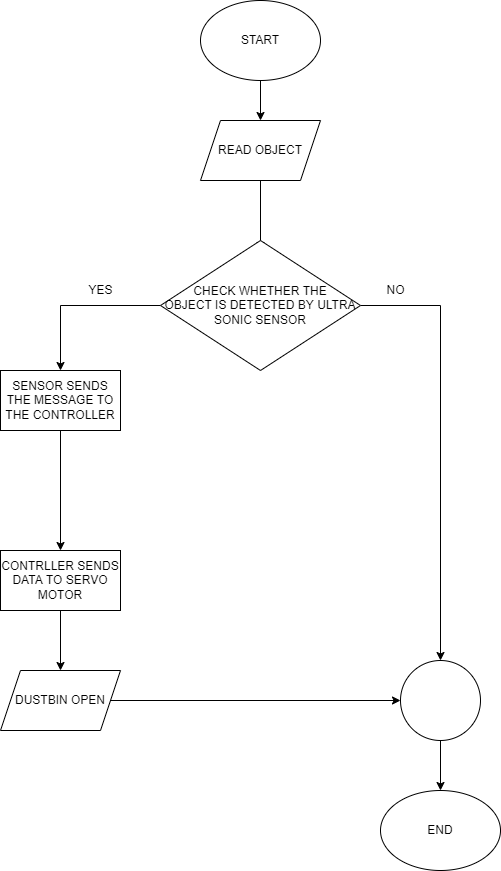

The diagram above was exported from draw.io. Its source (the exported page's mxGraphModel, read from the mxfile embedded in the PNG):
<mxGraphModel dx="868" dy="450" grid="1" gridSize="10" guides="1" tooltips="1" connect="1" arrows="1" fold="1" page="1" pageScale="1" pageWidth="850" pageHeight="1100" math="0" shadow="0">
  <root>
    <mxCell id="0" />
    <mxCell id="1" parent="0" />
    <mxCell id="5uptTlGV-WCWOt9mXkic-10" style="edgeStyle=orthogonalEdgeStyle;rounded=0;orthogonalLoop=1;jettySize=auto;html=1;exitX=0.5;exitY=1;exitDx=0;exitDy=0;entryX=0.5;entryY=0;entryDx=0;entryDy=0;" edge="1" parent="1" source="5uptTlGV-WCWOt9mXkic-1" target="5uptTlGV-WCWOt9mXkic-2">
      <mxGeometry relative="1" as="geometry" />
    </mxCell>
    <mxCell id="5uptTlGV-WCWOt9mXkic-1" value="START" style="ellipse;whiteSpace=wrap;html=1;" vertex="1" parent="1">
      <mxGeometry x="350" y="10" width="120" height="80" as="geometry" />
    </mxCell>
    <mxCell id="5uptTlGV-WCWOt9mXkic-11" style="edgeStyle=orthogonalEdgeStyle;rounded=0;orthogonalLoop=1;jettySize=auto;html=1;" edge="1" parent="1" source="5uptTlGV-WCWOt9mXkic-2">
      <mxGeometry relative="1" as="geometry">
        <mxPoint x="410" y="260" as="targetPoint" />
      </mxGeometry>
    </mxCell>
    <mxCell id="5uptTlGV-WCWOt9mXkic-2" value="READ OBJECT" style="shape=parallelogram;perimeter=parallelogramPerimeter;whiteSpace=wrap;html=1;fixedSize=1;" vertex="1" parent="1">
      <mxGeometry x="350" y="130" width="120" height="60" as="geometry" />
    </mxCell>
    <mxCell id="5uptTlGV-WCWOt9mXkic-16" style="edgeStyle=orthogonalEdgeStyle;rounded=0;orthogonalLoop=1;jettySize=auto;html=1;exitX=1;exitY=0.5;exitDx=0;exitDy=0;entryX=0.5;entryY=0;entryDx=0;entryDy=0;" edge="1" parent="1" source="5uptTlGV-WCWOt9mXkic-3" target="5uptTlGV-WCWOt9mXkic-12">
      <mxGeometry relative="1" as="geometry" />
    </mxCell>
    <mxCell id="5uptTlGV-WCWOt9mXkic-20" style="edgeStyle=orthogonalEdgeStyle;rounded=0;orthogonalLoop=1;jettySize=auto;html=1;entryX=0.5;entryY=0;entryDx=0;entryDy=0;" edge="1" parent="1" source="5uptTlGV-WCWOt9mXkic-3" target="5uptTlGV-WCWOt9mXkic-4">
      <mxGeometry relative="1" as="geometry" />
    </mxCell>
    <mxCell id="5uptTlGV-WCWOt9mXkic-3" value="CHECK WHETHER THE&lt;br&gt;OBJECT IS DETECTED BY ULTRA SONIC SENSOR" style="rhombus;whiteSpace=wrap;html=1;" vertex="1" parent="1">
      <mxGeometry x="310" y="250" width="200" height="130" as="geometry" />
    </mxCell>
    <mxCell id="5uptTlGV-WCWOt9mXkic-8" style="edgeStyle=orthogonalEdgeStyle;rounded=0;orthogonalLoop=1;jettySize=auto;html=1;entryX=0.5;entryY=0;entryDx=0;entryDy=0;" edge="1" parent="1" source="5uptTlGV-WCWOt9mXkic-4" target="5uptTlGV-WCWOt9mXkic-5">
      <mxGeometry relative="1" as="geometry" />
    </mxCell>
    <mxCell id="5uptTlGV-WCWOt9mXkic-4" value="SENSOR SENDS THE MESSAGE TO THE CONTROLLER" style="rounded=0;whiteSpace=wrap;html=1;" vertex="1" parent="1">
      <mxGeometry x="150" y="380" width="120" height="60" as="geometry" />
    </mxCell>
    <mxCell id="5uptTlGV-WCWOt9mXkic-9" style="edgeStyle=orthogonalEdgeStyle;rounded=0;orthogonalLoop=1;jettySize=auto;html=1;entryX=0.5;entryY=0;entryDx=0;entryDy=0;" edge="1" parent="1" source="5uptTlGV-WCWOt9mXkic-5" target="5uptTlGV-WCWOt9mXkic-6">
      <mxGeometry relative="1" as="geometry" />
    </mxCell>
    <mxCell id="5uptTlGV-WCWOt9mXkic-5" value="CONTRLLER SENDS DATA TO SERVO MOTOR" style="rounded=0;whiteSpace=wrap;html=1;" vertex="1" parent="1">
      <mxGeometry x="150" y="560" width="120" height="60" as="geometry" />
    </mxCell>
    <mxCell id="5uptTlGV-WCWOt9mXkic-13" style="edgeStyle=orthogonalEdgeStyle;rounded=0;orthogonalLoop=1;jettySize=auto;html=1;entryX=0;entryY=0.5;entryDx=0;entryDy=0;" edge="1" parent="1" source="5uptTlGV-WCWOt9mXkic-6" target="5uptTlGV-WCWOt9mXkic-12">
      <mxGeometry relative="1" as="geometry" />
    </mxCell>
    <mxCell id="5uptTlGV-WCWOt9mXkic-6" value="DUSTBIN OPEN" style="shape=parallelogram;perimeter=parallelogramPerimeter;whiteSpace=wrap;html=1;fixedSize=1;" vertex="1" parent="1">
      <mxGeometry x="150" y="680" width="120" height="60" as="geometry" />
    </mxCell>
    <mxCell id="5uptTlGV-WCWOt9mXkic-18" style="edgeStyle=orthogonalEdgeStyle;rounded=0;orthogonalLoop=1;jettySize=auto;html=1;exitX=0.5;exitY=1;exitDx=0;exitDy=0;entryX=0.5;entryY=0;entryDx=0;entryDy=0;" edge="1" parent="1" source="5uptTlGV-WCWOt9mXkic-12" target="5uptTlGV-WCWOt9mXkic-17">
      <mxGeometry relative="1" as="geometry" />
    </mxCell>
    <mxCell id="5uptTlGV-WCWOt9mXkic-12" value="" style="ellipse;whiteSpace=wrap;html=1;aspect=fixed;" vertex="1" parent="1">
      <mxGeometry x="550" y="670" width="80" height="80" as="geometry" />
    </mxCell>
    <mxCell id="5uptTlGV-WCWOt9mXkic-17" value="END" style="ellipse;whiteSpace=wrap;html=1;" vertex="1" parent="1">
      <mxGeometry x="530" y="800" width="120" height="80" as="geometry" />
    </mxCell>
    <mxCell id="5uptTlGV-WCWOt9mXkic-21" value="YES" style="text;html=1;align=center;verticalAlign=middle;resizable=0;points=[];autosize=1;strokeColor=none;fillColor=none;" vertex="1" parent="1">
      <mxGeometry x="230" y="290" width="40" height="20" as="geometry" />
    </mxCell>
    <mxCell id="5uptTlGV-WCWOt9mXkic-22" value="NO" style="text;html=1;align=center;verticalAlign=middle;resizable=0;points=[];autosize=1;strokeColor=none;fillColor=none;" vertex="1" parent="1">
      <mxGeometry x="530" y="290" width="30" height="20" as="geometry" />
    </mxCell>
  </root>
</mxGraphModel>